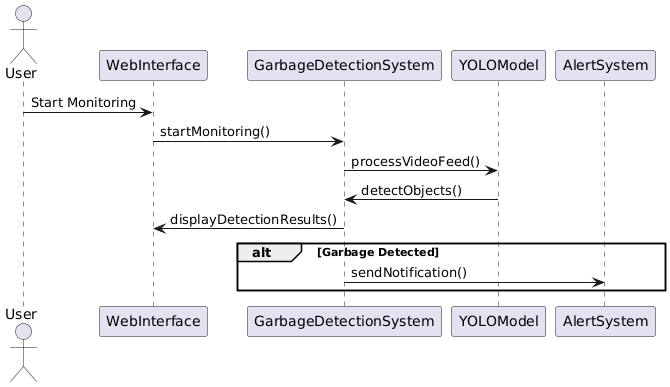

The diagram above was rendered by PlantUML. Its source (embedded in the PNG):
@startuml
actor User
participant "WebInterface" as Web
participant "GarbageDetectionSystem" as GDS
participant "YOLOModel" as YOLO
participant "AlertSystem" as Alert

User -> Web : Start Monitoring
Web -> GDS : startMonitoring()
GDS -> YOLO : processVideoFeed()
YOLO -> GDS : detectObjects()
GDS -> Web : displayDetectionResults()
alt Garbage Detected
    GDS -> Alert : sendNotification()
end
@enduml